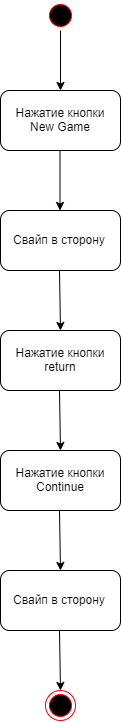

The diagram above was exported from draw.io. Its source (the exported page's mxGraphModel, read from the mxfile embedded in the PNG):
<mxGraphModel dx="1447" dy="813" grid="1" gridSize="10" guides="1" tooltips="1" connect="1" arrows="1" fold="1" page="1" pageScale="1" pageWidth="826" pageHeight="1169" background="#ffffff" math="0" shadow="0">
  <root>
    <mxCell id="0" />
    <mxCell id="1" parent="0" />
    <mxCell id="fkxdEcFQ31bYLViB-lSp-119" value="" style="ellipse;html=1;shape=startState;fillColor=#000000;strokeColor=#ff0000;" vertex="1" parent="1">
      <mxGeometry x="398" y="30" width="30" height="30" as="geometry" />
    </mxCell>
    <mxCell id="fkxdEcFQ31bYLViB-lSp-122" value="Нажатие кнопки&lt;br&gt;New Game" style="rounded=1;whiteSpace=wrap;html=1;" vertex="1" parent="1">
      <mxGeometry x="353" y="120" width="120" height="60" as="geometry" />
    </mxCell>
    <mxCell id="fkxdEcFQ31bYLViB-lSp-123" value="" style="endArrow=classic;html=1;entryX=0.5;entryY=0;entryDx=0;entryDy=0;exitX=0.5;exitY=1;exitDx=0;exitDy=0;" edge="1" parent="1" source="fkxdEcFQ31bYLViB-lSp-119" target="fkxdEcFQ31bYLViB-lSp-122">
      <mxGeometry width="50" height="50" relative="1" as="geometry">
        <mxPoint x="368" y="110" as="sourcePoint" />
        <mxPoint x="418" y="60" as="targetPoint" />
      </mxGeometry>
    </mxCell>
    <mxCell id="fkxdEcFQ31bYLViB-lSp-125" value="" style="endArrow=classic;html=1;entryX=0.5;entryY=0;entryDx=0;entryDy=0;exitX=0.5;exitY=1;exitDx=0;exitDy=0;" edge="1" parent="1">
      <mxGeometry width="50" height="50" relative="1" as="geometry">
        <mxPoint x="412.5" y="180" as="sourcePoint" />
        <mxPoint x="412.5" y="240" as="targetPoint" />
      </mxGeometry>
    </mxCell>
    <mxCell id="fkxdEcFQ31bYLViB-lSp-126" value="Свайп в сторону" style="rounded=1;whiteSpace=wrap;html=1;" vertex="1" parent="1">
      <mxGeometry x="353" y="240" width="120" height="60" as="geometry" />
    </mxCell>
    <mxCell id="fkxdEcFQ31bYLViB-lSp-127" value="" style="endArrow=classic;html=1;entryX=0.5;entryY=0;entryDx=0;entryDy=0;exitX=0.5;exitY=1;exitDx=0;exitDy=0;" edge="1" parent="1" target="fkxdEcFQ31bYLViB-lSp-128">
      <mxGeometry width="50" height="50" relative="1" as="geometry">
        <mxPoint x="412" y="300" as="sourcePoint" />
        <mxPoint x="412" y="360" as="targetPoint" />
      </mxGeometry>
    </mxCell>
    <mxCell id="fkxdEcFQ31bYLViB-lSp-128" value="Нажатие кнопки&lt;br&gt;return" style="rounded=1;whiteSpace=wrap;html=1;" vertex="1" parent="1">
      <mxGeometry x="353" y="360" width="120" height="60" as="geometry" />
    </mxCell>
    <mxCell id="fkxdEcFQ31bYLViB-lSp-130" value="" style="endArrow=classic;html=1;entryX=0.5;entryY=0;entryDx=0;entryDy=0;exitX=0.5;exitY=1;exitDx=0;exitDy=0;" edge="1" parent="1" target="fkxdEcFQ31bYLViB-lSp-131">
      <mxGeometry width="50" height="50" relative="1" as="geometry">
        <mxPoint x="412" y="420" as="sourcePoint" />
        <mxPoint x="412" y="480" as="targetPoint" />
      </mxGeometry>
    </mxCell>
    <mxCell id="fkxdEcFQ31bYLViB-lSp-131" value="Нажатие кнопки&lt;br&gt;Continue" style="rounded=1;whiteSpace=wrap;html=1;" vertex="1" parent="1">
      <mxGeometry x="353" y="480" width="120" height="60" as="geometry" />
    </mxCell>
    <mxCell id="fkxdEcFQ31bYLViB-lSp-132" value="" style="endArrow=classic;html=1;entryX=0.5;entryY=0;entryDx=0;entryDy=0;exitX=0.5;exitY=1;exitDx=0;exitDy=0;" edge="1" parent="1" target="fkxdEcFQ31bYLViB-lSp-133">
      <mxGeometry width="50" height="50" relative="1" as="geometry">
        <mxPoint x="412" y="540" as="sourcePoint" />
        <mxPoint x="412" y="600" as="targetPoint" />
      </mxGeometry>
    </mxCell>
    <mxCell id="fkxdEcFQ31bYLViB-lSp-133" value="Свайп в сторону" style="rounded=1;whiteSpace=wrap;html=1;" vertex="1" parent="1">
      <mxGeometry x="353" y="600" width="120" height="60" as="geometry" />
    </mxCell>
    <mxCell id="fkxdEcFQ31bYLViB-lSp-134" value="" style="ellipse;html=1;shape=endState;fillColor=#000000;strokeColor=#ff0000;" vertex="1" parent="1">
      <mxGeometry x="398" y="720" width="30" height="30" as="geometry" />
    </mxCell>
    <mxCell id="fkxdEcFQ31bYLViB-lSp-135" value="" style="endArrow=classic;html=1;entryX=0.5;entryY=0;entryDx=0;entryDy=0;exitX=0.5;exitY=1;exitDx=0;exitDy=0;" edge="1" parent="1">
      <mxGeometry width="50" height="50" relative="1" as="geometry">
        <mxPoint x="412" y="659.9999999999999" as="sourcePoint" />
        <mxPoint x="413" y="719.9999999999999" as="targetPoint" />
      </mxGeometry>
    </mxCell>
  </root>
</mxGraphModel>